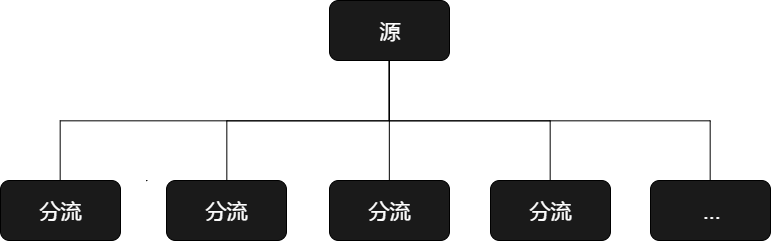

The diagram above was exported from draw.io. Its source (the exported page's mxGraphModel, read from the mxfile embedded in the PNG):
<mxGraphModel dx="1372" dy="728" grid="1" gridSize="10" guides="1" tooltips="1" connect="1" arrows="1" fold="1" page="1" pageScale="1" pageWidth="1169" pageHeight="826" background="#CCCCCC" math="0" shadow="0">
  <root>
    <mxCell id="0" />
    <mxCell id="1" parent="0" />
    <mxCell id="3" style="edgeStyle=orthogonalEdgeStyle;rounded=0;html=1;exitX=0.5;exitY=1;endArrow=none;endFill=0;jettySize=auto;orthogonalLoop=1;fontSize=21;fontColor=#1A1A1A;" edge="1" parent="1">
      <mxGeometry relative="1" as="geometry">
        <mxPoint x="326" y="310" as="sourcePoint" />
        <mxPoint x="326" y="310" as="targetPoint" />
      </mxGeometry>
    </mxCell>
    <mxCell id="13" style="edgeStyle=orthogonalEdgeStyle;rounded=0;html=1;entryX=0.5;entryY=0;endArrow=none;endFill=0;jettySize=auto;orthogonalLoop=1;fontSize=21;fontColor=#1A1A1A;" edge="1" parent="1" source="4" target="6">
      <mxGeometry relative="1" as="geometry" />
    </mxCell>
    <mxCell id="14" style="edgeStyle=orthogonalEdgeStyle;rounded=0;html=1;exitX=0.5;exitY=1;entryX=0.5;entryY=0;endArrow=none;endFill=0;jettySize=auto;orthogonalLoop=1;fontSize=21;fontColor=#1A1A1A;" edge="1" parent="1" source="4" target="9">
      <mxGeometry relative="1" as="geometry" />
    </mxCell>
    <mxCell id="15" style="edgeStyle=orthogonalEdgeStyle;rounded=0;html=1;exitX=0.5;exitY=1;endArrow=none;endFill=0;jettySize=auto;orthogonalLoop=1;fontSize=21;fontColor=#1A1A1A;" edge="1" parent="1" source="4" target="5">
      <mxGeometry relative="1" as="geometry" />
    </mxCell>
    <mxCell id="16" style="edgeStyle=orthogonalEdgeStyle;rounded=0;html=1;exitX=0.5;exitY=1;entryX=0.5;entryY=0;endArrow=none;endFill=0;jettySize=auto;orthogonalLoop=1;fontSize=21;fontColor=#1A1A1A;" edge="1" parent="1" source="4" target="8">
      <mxGeometry relative="1" as="geometry" />
    </mxCell>
    <mxCell id="17" style="edgeStyle=orthogonalEdgeStyle;rounded=0;html=1;exitX=0.5;exitY=1;entryX=0.5;entryY=0;endArrow=none;endFill=0;jettySize=auto;orthogonalLoop=1;fontSize=21;fontColor=#1A1A1A;" edge="1" parent="1" source="4" target="7">
      <mxGeometry relative="1" as="geometry" />
    </mxCell>
    <mxCell id="4" value="&lt;font color=&quot;#ffffff&quot;&gt;源&lt;/font&gt;" style="rounded=1;whiteSpace=wrap;html=1;shadow=0;glass=0;comic=0;labelBackgroundColor=none;strokeColor=#000000;fillColor=#1A1A1A;gradientColor=none;fontSize=21;fontColor=#1A1A1A;align=center;" vertex="1" parent="1">
      <mxGeometry x="509" y="130" width="120" height="60" as="geometry" />
    </mxCell>
    <mxCell id="5" value="&lt;font color=&quot;#ffffff&quot;&gt;分流&lt;/font&gt;" style="rounded=1;whiteSpace=wrap;html=1;shadow=0;glass=0;comic=0;labelBackgroundColor=none;strokeColor=#000000;fillColor=#1A1A1A;gradientColor=none;fontSize=21;fontColor=#1A1A1A;align=center;" vertex="1" parent="1">
      <mxGeometry x="670" y="310" width="120" height="60" as="geometry" />
    </mxCell>
    <mxCell id="6" value="&lt;font color=&quot;#ffffff&quot;&gt;分流&lt;/font&gt;" style="rounded=1;whiteSpace=wrap;html=1;shadow=0;glass=0;comic=0;labelBackgroundColor=none;strokeColor=#000000;fillColor=#1A1A1A;gradientColor=none;fontSize=21;fontColor=#1A1A1A;align=center;" vertex="1" parent="1">
      <mxGeometry x="509" y="310" width="120" height="60" as="geometry" />
    </mxCell>
    <mxCell id="7" value="&lt;font color=&quot;#ffffff&quot;&gt;分流&lt;/font&gt;" style="rounded=1;whiteSpace=wrap;html=1;shadow=0;glass=0;comic=0;labelBackgroundColor=none;strokeColor=#000000;fillColor=#1A1A1A;gradientColor=none;fontSize=21;fontColor=#1A1A1A;align=center;" vertex="1" parent="1">
      <mxGeometry x="180" y="310" width="120" height="60" as="geometry" />
    </mxCell>
    <mxCell id="8" value="&lt;font color=&quot;#ffffff&quot;&gt;...&lt;/font&gt;" style="rounded=1;whiteSpace=wrap;html=1;shadow=0;glass=0;comic=0;labelBackgroundColor=none;strokeColor=#000000;fillColor=#1A1A1A;gradientColor=none;fontSize=21;fontColor=#1A1A1A;align=center;" vertex="1" parent="1">
      <mxGeometry x="830" y="310" width="120" height="60" as="geometry" />
    </mxCell>
    <mxCell id="9" value="&lt;font color=&quot;#ffffff&quot;&gt;分流&lt;/font&gt;" style="rounded=1;whiteSpace=wrap;html=1;shadow=0;glass=0;comic=0;labelBackgroundColor=none;strokeColor=#000000;fillColor=#1A1A1A;gradientColor=none;fontSize=21;fontColor=#1A1A1A;align=center;" vertex="1" parent="1">
      <mxGeometry x="346" y="310" width="120" height="60" as="geometry" />
    </mxCell>
  </root>
</mxGraphModel>